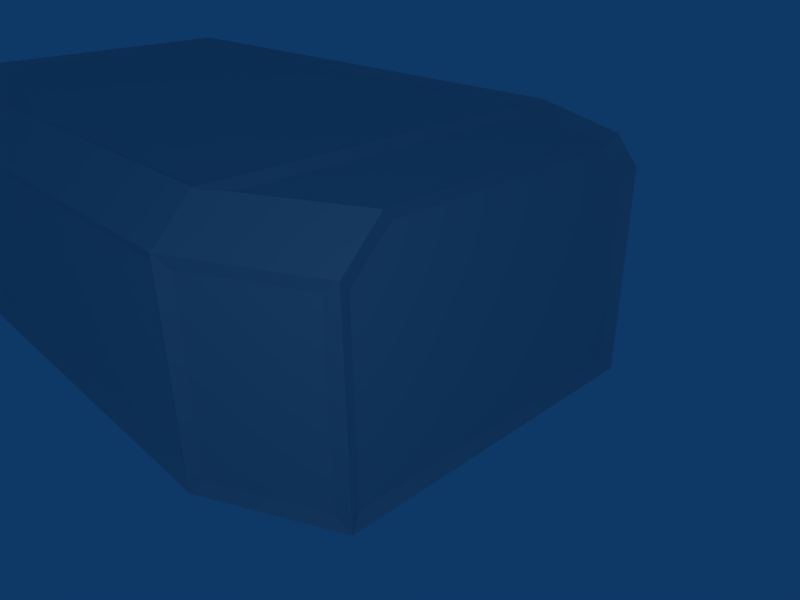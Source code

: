 # Source: hullcap.blend  (saved by Blender 2.48.1; exported with 4.5.12 LTS)
import bpy
from mathutils import Matrix  # noqa: F401  (used for matrix-valued properties, if any)

bpy.ops.wm.read_factory_settings(use_empty=True)
scene = bpy.context.scene
scene.name = 'Scene'

# ---- collections
col_collection_1 = bpy.data.collections.new('Collection 1'); scene.collection.children.link(col_collection_1)

# ---- materials (node trees are filled in below, after node groups)
mat_material = bpy.data.materials.new('Material')
mat_material.alpha_threshold = 0.0
mat_material.roughness = 0.5
mat_material.line_color = (0.0, 0.0, 0.0, 1.0)

# ---- material node trees

# ---- world
world_world = bpy.data.worlds.new('World'); scene.world = world_world
world_world.color = (0.05656, 0.2208, 0.4)
world_world.use_sun_shadow = False
world_world.sun_shadow_jitter_overblur = 0.0
world_world.cycles.sampling_method = 'MANUAL'
world_world.cycles.sample_map_resolution = 256

# ---- cameras
cam_camera = bpy.data.cameras.new('Camera')
cam_camera.passepartout_alpha = 0.2
cam_camera.clip_end = 100.0
cam_camera.lens = 35.0
cam_camera.ortho_scale = 7.314
cam_camera.show_passepartout = False
cam_camera.show_safe_areas = True
cam_camera.dof.focus_distance = 0.0
cam_camera.dof.aperture_fstop = 128.0

# ---- lights
light_spot = bpy.data.lights.new('Spot', 'POINT')
light_spot.transmission_factor = 0.0
light_spot.cutoff_distance = 30.0
light_spot.energy = 100.0
light_spot.shadow_buffer_clip_start = 1.001
light_spot.shadow_soft_size = 1.0
light_spot.shadow_maximum_resolution = 0.006
light_spot.use_absolute_resolution = True
light_spot.cycles.use_multiple_importance_sampling = False

# ---- meshes
me_cube = bpy.data.meshes.new('Cube')
me_cube.from_pydata([(1.0, -2.0, 1.0), (1.0, -2.2, 1.1), (-9.0, -2.2, 1.1), (-9.0, -2.0, 1.0), (-9.0, 5.2, 1.1), (-9.0, 5.0, 1.0), (1.0, 5.0, 1.0), (1.0, 5.2, 1.1), (-9.0, 5.2, -2.2), (-9.0, -2.2, -2.2), (1.0, -2.2, -2.2), (1.0, 5.2, -2.2), (1.0, 4.5, 1.5), (1.0, -1.5, 1.5), (-9.0, -1.5, 1.5), (-9.0, 4.5, 1.5), (1.0, 4.6, 1.7), (1.0, -1.6, 1.7), (-9.0, -1.6, 1.7), (-9.0, 4.6, 1.7), (-8.9, -1.95, 1.15), (-8.9, -1.65, 1.45), (0.9, -1.95, 1.15), (0.9, -1.65, 1.45), (-8.9, 4.65, 1.45), (-8.9, 4.95, 1.15), (0.9, 4.65, 1.45), (0.9, 4.95, 1.15), (0.8, -2.1, -1.9), (-8.8, -2.1, -1.9), (-8.8, -2.1, 0.9), (0.8, -2.1, 0.9), (0.8, 5.1, -1.9), (-8.8, 5.1, -1.9), (0.8, 5.1, 0.9), (-8.8, 5.1, 0.9), (-8.8, 4.4, 1.6), (-8.8, -1.4, 1.6), (0.8, -1.4, 1.6), (0.8, 4.4, 1.6), (1.0, -2.0, -2.0), (-9.0, -2.0, -2.0), (-9.0, -2.0, -2.0), (1.0, -2.0, -2.0), (-8.9, -1.65, -1.95), (-8.9, -1.95, -1.65), (0.9, -1.65, -1.95), (0.9, -1.95, -1.65), (1.0, -2.0, -1.5), (1.0, -1.5, -2.0), (-9.0, -2.0, -1.5), (-9.0, -1.5, -2.0), (-9.0, 5.0, -2.0), (1.0, 5.0, -2.0), (1.0, 4.5, -2.0), (1.0, 5.0, -1.5), (-9.0, 4.5, -2.0), (-9.0, 5.0, -1.5), (-8.9, 4.95, -1.65), (-8.9, 4.65, -1.95), (0.9, 4.95, -1.65), (0.9, 4.65, -1.95), (-9.0, 5.0, -2.0), (1.0, 5.0, -2.0), (-10.8, 4.1, -2.0), (-10.8, -1.1, -2.0), (-11.0, 3.6, 1.7), (-11.0, -0.6, 1.7), (-10.8, 3.6, 1.5), (-10.8, -0.6, 1.5), (-11.0, -1.2, -2.2), (-11.0, 4.2, -2.2), (-10.8, 4.1, 1.0), (-11.0, 4.2, 1.1), (-10.8, -1.1, 1.0), (-11.0, -1.2, 1.1), (-10.9, -1.0, 0.9), (-10.9, 4.0, 0.9), (-10.9, 4.0, -2.0), (-10.9, -1.0, -2.0), (-10.9, -0.4, 1.5), (-10.9, 3.4, 1.5), (-10.75, 4.25, 0.9), (-10.75, 4.25, -2.0), (-9.15, 5.05, -2.0), (-9.15, 5.05, 0.9), (-9.15, -2.05, 0.9), (-9.15, -2.05, -2.0), (-10.75, -1.25, -2.0), (-10.75, -1.25, 0.9), (-10.8, -0.4, 1.6), (-10.8, 3.4, 1.6), (-9.2, 4.2, 1.6), (-9.2, -1.2, 1.6), (-10.8, -0.6, -2.0), (-10.8, -1.1, -1.5), (-9.0, -1.5, -2.0), (-9.0, -2.0, -1.5), (-9.1, -1.85, -1.65), (-9.1, -1.55, -1.95), (-10.7, -1.05, -1.65), (-10.7, -0.75, -1.95), (-9.0, -2.0, -2.0), (-10.8, -1.1, -2.0)], [], [(11, 10, 9, 8), (12, 16, 17, 13), (14, 18, 19, 15), (12, 13, 14, 15), (18, 2, 1, 17), (0, 13, 17, 1), (14, 18, 2, 3), (4, 19, 16, 7), (4, 5, 15, 19), (6, 7, 16, 12), (23, 22, 20, 21), (24, 25, 27, 26), (23, 21, 14, 13), (21, 20, 3, 14), (0, 3, 20, 22), (13, 0, 22, 23), (27, 6, 12, 26), (26, 12, 15, 24), (24, 15, 5, 25), (25, 5, 6, 27), (31, 30, 29, 28), (30, 31, 1, 2), (31, 28, 10, 1), (28, 29, 9, 10), (29, 30, 2, 9), (35, 34, 32, 33), (35, 4, 7, 34), (34, 7, 11, 32), (32, 11, 8, 33), (33, 8, 4, 35), (39, 36, 37, 38), (38, 37, 18, 17), (37, 36, 19, 18), (36, 39, 16, 19), (39, 38, 17, 16), (45, 44, 51, 50), (47, 45, 50, 48), (46, 47, 48, 49), (44, 46, 49, 51), (44, 45, 47, 46), (43, 49, 48), (42, 50, 51), (5, 52, 53, 6), (6, 53, 11, 7), (4, 5, 52, 8), (0, 40, 41, 3), (40, 53, 52, 41), (10, 11, 53, 40), (8, 52, 41, 9), (2, 3, 41, 9), (0, 1, 10, 40), (63, 55, 54), (62, 56, 57), (61, 60, 58, 59), (61, 59, 56, 54), (59, 58, 57, 56), (58, 60, 55, 57), (60, 61, 54, 55), (75, 74, 65, 70), (71, 64, 65, 70), (73, 72, 64, 71), (73, 72, 68, 66), (69, 67, 75, 74), (69, 67, 66, 68), (2, 18, 67, 75), (4, 73, 66, 19), (8, 9, 70, 71), (5, 15, 68, 72), (5, 72, 64, 52), (41, 52, 64, 65), (3, 41, 65, 74), (3, 74, 69, 14), (14, 69, 68, 15), (76, 80, 81, 77), (78, 79, 76, 77), (66, 73, 77, 81), (67, 80, 76, 75), (66, 67, 80, 81), (71, 78, 77, 73), (70, 71, 78, 79), (70, 75, 76, 79), (85, 82, 83, 84), (84, 85, 4, 8), (85, 82, 73, 4), (82, 83, 71, 73), (83, 84, 8, 71), (86, 89, 88, 87), (88, 70, 9, 87), (87, 9, 2, 86), (86, 2, 75, 89), (89, 75, 70, 88), (93, 92, 91, 90), (92, 93, 18, 19), (93, 90, 67, 18), (90, 91, 66, 67), (91, 92, 19, 66), (64, 72, 74, 65), (68, 69, 74, 72), (103, 95, 94), (102, 96, 97), (101, 100, 98, 99), (101, 99, 96, 94), (99, 98, 97, 96), (98, 100, 95, 97), (100, 101, 94, 95)])
me_cube.materials.append(mat_material)
me_cube.use_remesh_preserve_volume = False
me_cube.use_remesh_preserve_attributes = False
me_cube.use_mirror_vertex_groups = False
me_cube.update()

# ---- objects
ob_cube = bpy.data.objects.new('Cube', me_cube)
ob_lamp = bpy.data.objects.new('Lamp', light_spot)
ob_camera = bpy.data.objects.new('Camera', cam_camera)

# ---- transforms, parenting, visibility, modifiers, constraints
ob_cube.location = (-9.0, 2.0, 1.0)
ob_cube.rotation_euler = (0.0, -0.0, -3.142)
ob_cube.lock_rotations_4d = False
ob_cube.empty_display_type = 'ARROWS'
ob_cube.color = (0.0, 0.0, 0.0, 1.0)
ob_cube.lineart.crease_threshold = 0.0
ob_lamp.location = (6.076, -5.995, 4.904)
ob_lamp.rotation_euler = (0.6503, 0.05522, 1.866)
ob_lamp.lock_rotations_4d = False
ob_lamp.empty_display_type = 'ARROWS'
ob_lamp.color = (0.0, 0.0, 0.0, 0.0)
ob_lamp.lineart.crease_threshold = 0.0
ob_camera.location = (7.481, -6.508, 5.344)
ob_camera.rotation_euler = (1.109, 0.01082, 0.8149)
ob_camera.lock_rotations_4d = False
ob_camera.empty_display_type = 'ARROWS'
ob_camera.color = (0.0, 0.0, 0.0, 0.0)
ob_camera.display_type = 'WIRE'
ob_camera.lineart.crease_threshold = 0.0

# ---- collection membership
col_collection_1.objects.link(ob_cube)
col_collection_1.objects.link(ob_lamp)
col_collection_1.objects.link(ob_camera)

# ---- scene / render settings (as saved in the file)
scene.camera = ob_camera
scene.frame_start = 1; scene.frame_end = 250; scene.frame_set(1)
scene.render.engine = 'BLENDER_EEVEE_NEXT'
scene.render.image_settings.file_format = 'JPEG'
scene.render.image_settings.color_mode = 'RGB'
scene.render.image_settings.compression = 90
scene.render.resolution_x = 800
scene.render.resolution_y = 600
scene.render.pixel_aspect_x = 100.0
scene.render.pixel_aspect_y = 100.0
scene.render.fps = 25
scene.render.dither_intensity = 0.0
scene.render.use_compositing = False
scene.render.use_sequencer = False
scene.render.bake_margin = 2
scene.render.bake_bias = 0.0
scene.render.use_stamp_time = False
scene.render.use_stamp_date = False
scene.render.use_stamp_frame = False
scene.render.use_stamp_camera = False
scene.render.use_stamp_scene = False
scene.render.use_stamp_filename = False
scene.render.use_stamp_render_time = False
scene.render.stamp_font_size = 0
scene.cycles.use_denoising = False
scene.cycles.samples = 10
scene.cycles.sampling_pattern = 'TABULATED_SOBOL'
scene.cycles.light_sampling_threshold = 0.0
scene.cycles.use_adaptive_sampling = False
scene.cycles.use_light_tree = False
scene.cycles.blur_glossy = 0.0
scene.cycles.volume_bounces = 1
scene.cycles.pixel_filter_type = 'GAUSSIAN'
scene.cycles.sample_clamp_indirect = 0.0
scene.view_settings.view_transform = 'Raw'
bpy.context.view_layer.update()
